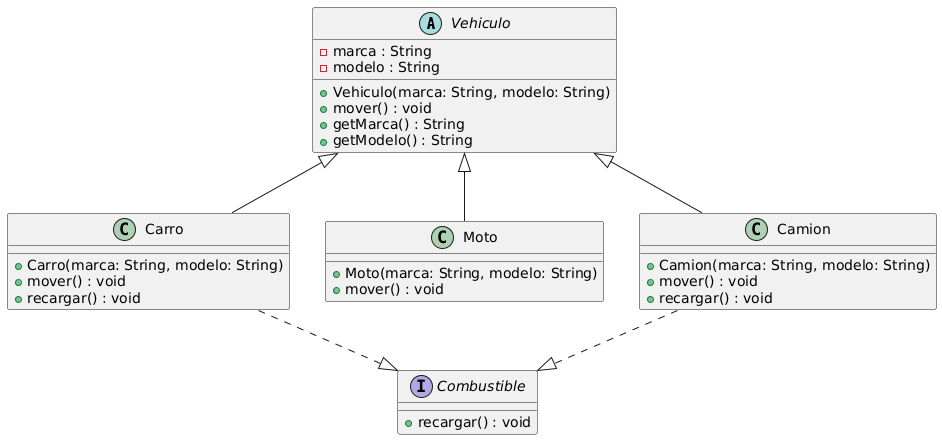

The diagram above was rendered by PlantUML. Its source (embedded in the PNG):
@startuml
' Declaración de la clase abstracta
abstract class Vehiculo {
    -marca : String
    -modelo : String
    +Vehiculo(marca: String, modelo: String)
    +mover() : void
    +getMarca() : String
    +getModelo() : String
}

' Interfaz Combustible
interface Combustible {
    +recargar() : void
}

' Clases concretas
class Carro {
    +Carro(marca: String, modelo: String)
    +mover() : void
    +recargar() : void
}

class Moto {
    +Moto(marca: String, modelo: String)
    +mover() : void
}

class Camion {
    +Camion(marca: String, modelo: String)
    +mover() : void
    +recargar() : void
}

' Relaciones
Vehiculo <|-- Carro
Vehiculo <|-- Moto
Vehiculo <|-- Camion

Carro ..|> Combustible
Camion ..|> Combustible
@enduml